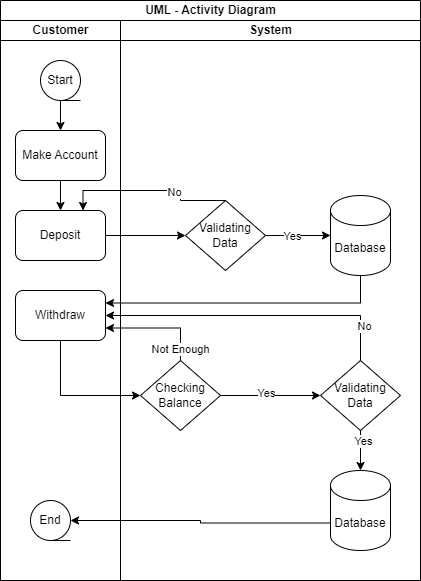

The diagram above was exported from draw.io. Its source (the exported page's mxGraphModel, read from the mxfile embedded in the PNG):
<mxGraphModel dx="1100" dy="633" grid="1" gridSize="10" guides="1" tooltips="1" connect="1" arrows="1" fold="1" page="1" pageScale="1" pageWidth="850" pageHeight="1100" math="0" shadow="0">
  <root>
    <mxCell id="0" />
    <mxCell id="1" parent="0" />
    <mxCell id="knhH8AXI_f53-v78_AHD-1" value="UML - Activity Diagram" style="swimlane;childLayout=stackLayout;resizeParent=1;resizeParentMax=0;startSize=20;html=1;" vertex="1" parent="1">
      <mxGeometry x="200" y="30" width="420" height="580" as="geometry" />
    </mxCell>
    <mxCell id="knhH8AXI_f53-v78_AHD-2" value="Customer" style="swimlane;startSize=20;html=1;" vertex="1" parent="knhH8AXI_f53-v78_AHD-1">
      <mxGeometry y="20" width="120" height="560" as="geometry" />
    </mxCell>
    <mxCell id="knhH8AXI_f53-v78_AHD-8" style="edgeStyle=orthogonalEdgeStyle;rounded=0;orthogonalLoop=1;jettySize=auto;html=1;exitX=0.5;exitY=1;exitDx=0;exitDy=0;entryX=0.5;entryY=0;entryDx=0;entryDy=0;" edge="1" parent="knhH8AXI_f53-v78_AHD-2" source="knhH8AXI_f53-v78_AHD-5" target="knhH8AXI_f53-v78_AHD-7">
      <mxGeometry relative="1" as="geometry" />
    </mxCell>
    <mxCell id="knhH8AXI_f53-v78_AHD-5" value="Start" style="shape=tapeData;whiteSpace=wrap;html=1;perimeter=ellipsePerimeter;" vertex="1" parent="knhH8AXI_f53-v78_AHD-2">
      <mxGeometry x="39.999999999999545" y="40" width="40" height="40" as="geometry" />
    </mxCell>
    <mxCell id="knhH8AXI_f53-v78_AHD-11" style="edgeStyle=orthogonalEdgeStyle;rounded=0;orthogonalLoop=1;jettySize=auto;html=1;exitX=0.5;exitY=1;exitDx=0;exitDy=0;entryX=0.5;entryY=0;entryDx=0;entryDy=0;" edge="1" parent="knhH8AXI_f53-v78_AHD-2" source="knhH8AXI_f53-v78_AHD-7" target="knhH8AXI_f53-v78_AHD-10">
      <mxGeometry relative="1" as="geometry" />
    </mxCell>
    <mxCell id="knhH8AXI_f53-v78_AHD-7" value="Make Account" style="rounded=1;whiteSpace=wrap;html=1;" vertex="1" parent="knhH8AXI_f53-v78_AHD-2">
      <mxGeometry x="14.999999999999545" y="110" width="90" height="50" as="geometry" />
    </mxCell>
    <mxCell id="knhH8AXI_f53-v78_AHD-10" value="Deposit" style="rounded=1;whiteSpace=wrap;html=1;" vertex="1" parent="knhH8AXI_f53-v78_AHD-2">
      <mxGeometry x="14.999999999999545" y="190" width="90" height="50" as="geometry" />
    </mxCell>
    <mxCell id="knhH8AXI_f53-v78_AHD-14" value="Withdraw" style="rounded=1;whiteSpace=wrap;html=1;" vertex="1" parent="knhH8AXI_f53-v78_AHD-2">
      <mxGeometry x="14.999999999999545" y="270" width="90" height="50" as="geometry" />
    </mxCell>
    <mxCell id="knhH8AXI_f53-v78_AHD-36" value="End" style="shape=tapeData;whiteSpace=wrap;html=1;perimeter=ellipsePerimeter;" vertex="1" parent="knhH8AXI_f53-v78_AHD-2">
      <mxGeometry x="29.999999999999545" y="480" width="40" height="40" as="geometry" />
    </mxCell>
    <mxCell id="knhH8AXI_f53-v78_AHD-15" style="edgeStyle=orthogonalEdgeStyle;rounded=0;orthogonalLoop=1;jettySize=auto;html=1;exitX=0.5;exitY=1;exitDx=0;exitDy=0;exitPerimeter=0;entryX=1;entryY=0.25;entryDx=0;entryDy=0;" edge="1" parent="knhH8AXI_f53-v78_AHD-1" source="knhH8AXI_f53-v78_AHD-6" target="knhH8AXI_f53-v78_AHD-14">
      <mxGeometry relative="1" as="geometry" />
    </mxCell>
    <mxCell id="knhH8AXI_f53-v78_AHD-3" value="System" style="swimlane;startSize=20;html=1;" vertex="1" parent="knhH8AXI_f53-v78_AHD-1">
      <mxGeometry x="120" y="20" width="300" height="560" as="geometry" />
    </mxCell>
    <mxCell id="knhH8AXI_f53-v78_AHD-6" value="Database" style="shape=cylinder3;whiteSpace=wrap;html=1;boundedLbl=1;backgroundOutline=1;size=15;" vertex="1" parent="knhH8AXI_f53-v78_AHD-3">
      <mxGeometry x="209.99999999999955" y="175" width="60" height="80" as="geometry" />
    </mxCell>
    <mxCell id="knhH8AXI_f53-v78_AHD-16" value="Validating Data" style="rhombus;whiteSpace=wrap;html=1;" vertex="1" parent="knhH8AXI_f53-v78_AHD-3">
      <mxGeometry x="65" y="180" width="80" height="70" as="geometry" />
    </mxCell>
    <mxCell id="knhH8AXI_f53-v78_AHD-17" style="edgeStyle=orthogonalEdgeStyle;rounded=0;orthogonalLoop=1;jettySize=auto;html=1;exitX=1;exitY=0.5;exitDx=0;exitDy=0;entryX=0;entryY=0.5;entryDx=0;entryDy=0;entryPerimeter=0;" edge="1" parent="knhH8AXI_f53-v78_AHD-3" source="knhH8AXI_f53-v78_AHD-16" target="knhH8AXI_f53-v78_AHD-6">
      <mxGeometry relative="1" as="geometry" />
    </mxCell>
    <mxCell id="knhH8AXI_f53-v78_AHD-19" value="Yes" style="edgeLabel;html=1;align=center;verticalAlign=middle;resizable=0;points=[];" vertex="1" connectable="0" parent="knhH8AXI_f53-v78_AHD-17">
      <mxGeometry x="-0.2" relative="1" as="geometry">
        <mxPoint as="offset" />
      </mxGeometry>
    </mxCell>
    <mxCell id="knhH8AXI_f53-v78_AHD-29" style="edgeStyle=orthogonalEdgeStyle;rounded=0;orthogonalLoop=1;jettySize=auto;html=1;exitX=1;exitY=0.5;exitDx=0;exitDy=0;entryX=0;entryY=0.5;entryDx=0;entryDy=0;" edge="1" parent="knhH8AXI_f53-v78_AHD-3" source="knhH8AXI_f53-v78_AHD-22" target="knhH8AXI_f53-v78_AHD-27">
      <mxGeometry relative="1" as="geometry" />
    </mxCell>
    <mxCell id="knhH8AXI_f53-v78_AHD-32" value="Yes" style="edgeLabel;html=1;align=center;verticalAlign=middle;resizable=0;points=[];" vertex="1" connectable="0" parent="knhH8AXI_f53-v78_AHD-29">
      <mxGeometry x="-0.0937" y="3" relative="1" as="geometry">
        <mxPoint as="offset" />
      </mxGeometry>
    </mxCell>
    <mxCell id="knhH8AXI_f53-v78_AHD-22" value="Checking Balance" style="rhombus;whiteSpace=wrap;html=1;" vertex="1" parent="knhH8AXI_f53-v78_AHD-3">
      <mxGeometry x="20" y="340" width="80" height="70" as="geometry" />
    </mxCell>
    <mxCell id="knhH8AXI_f53-v78_AHD-27" value="Validating Data" style="rhombus;whiteSpace=wrap;html=1;" vertex="1" parent="knhH8AXI_f53-v78_AHD-3">
      <mxGeometry x="200" y="340" width="80" height="70" as="geometry" />
    </mxCell>
    <mxCell id="knhH8AXI_f53-v78_AHD-30" value="Database" style="shape=cylinder3;whiteSpace=wrap;html=1;boundedLbl=1;backgroundOutline=1;size=15;" vertex="1" parent="knhH8AXI_f53-v78_AHD-3">
      <mxGeometry x="209.99999999999955" y="450" width="60" height="80" as="geometry" />
    </mxCell>
    <mxCell id="knhH8AXI_f53-v78_AHD-34" style="edgeStyle=orthogonalEdgeStyle;rounded=0;orthogonalLoop=1;jettySize=auto;html=1;exitX=0.5;exitY=1;exitDx=0;exitDy=0;entryX=0.5;entryY=0;entryDx=0;entryDy=0;entryPerimeter=0;" edge="1" parent="knhH8AXI_f53-v78_AHD-3" source="knhH8AXI_f53-v78_AHD-27" target="knhH8AXI_f53-v78_AHD-30">
      <mxGeometry relative="1" as="geometry" />
    </mxCell>
    <mxCell id="knhH8AXI_f53-v78_AHD-35" value="Yes" style="edgeLabel;html=1;align=center;verticalAlign=middle;resizable=0;points=[];" vertex="1" connectable="0" parent="knhH8AXI_f53-v78_AHD-34">
      <mxGeometry x="-0.42" y="3" relative="1" as="geometry">
        <mxPoint x="-1" y="-1" as="offset" />
      </mxGeometry>
    </mxCell>
    <mxCell id="knhH8AXI_f53-v78_AHD-18" style="edgeStyle=orthogonalEdgeStyle;rounded=0;orthogonalLoop=1;jettySize=auto;html=1;exitX=1;exitY=0.5;exitDx=0;exitDy=0;entryX=0;entryY=0.5;entryDx=0;entryDy=0;" edge="1" parent="knhH8AXI_f53-v78_AHD-1" source="knhH8AXI_f53-v78_AHD-10" target="knhH8AXI_f53-v78_AHD-16">
      <mxGeometry relative="1" as="geometry" />
    </mxCell>
    <mxCell id="knhH8AXI_f53-v78_AHD-20" style="edgeStyle=orthogonalEdgeStyle;rounded=0;orthogonalLoop=1;jettySize=auto;html=1;exitX=0.5;exitY=0;exitDx=0;exitDy=0;entryX=0.75;entryY=0;entryDx=0;entryDy=0;" edge="1" parent="knhH8AXI_f53-v78_AHD-1" source="knhH8AXI_f53-v78_AHD-16" target="knhH8AXI_f53-v78_AHD-10">
      <mxGeometry relative="1" as="geometry">
        <Array as="points">
          <mxPoint x="180" y="190" />
          <mxPoint x="82" y="190" />
        </Array>
      </mxGeometry>
    </mxCell>
    <mxCell id="knhH8AXI_f53-v78_AHD-21" value="No" style="edgeLabel;html=1;align=center;verticalAlign=middle;resizable=0;points=[];" vertex="1" connectable="0" parent="knhH8AXI_f53-v78_AHD-20">
      <mxGeometry x="-0.2918" y="1" relative="1" as="geometry">
        <mxPoint as="offset" />
      </mxGeometry>
    </mxCell>
    <mxCell id="knhH8AXI_f53-v78_AHD-23" style="edgeStyle=orthogonalEdgeStyle;rounded=0;orthogonalLoop=1;jettySize=auto;html=1;exitX=0.5;exitY=1;exitDx=0;exitDy=0;entryX=0;entryY=0.5;entryDx=0;entryDy=0;" edge="1" parent="knhH8AXI_f53-v78_AHD-1" source="knhH8AXI_f53-v78_AHD-14" target="knhH8AXI_f53-v78_AHD-22">
      <mxGeometry relative="1" as="geometry" />
    </mxCell>
    <mxCell id="knhH8AXI_f53-v78_AHD-25" style="edgeStyle=orthogonalEdgeStyle;rounded=0;orthogonalLoop=1;jettySize=auto;html=1;exitX=0.5;exitY=0;exitDx=0;exitDy=0;entryX=1;entryY=0.75;entryDx=0;entryDy=0;" edge="1" parent="knhH8AXI_f53-v78_AHD-1" source="knhH8AXI_f53-v78_AHD-22" target="knhH8AXI_f53-v78_AHD-14">
      <mxGeometry relative="1" as="geometry" />
    </mxCell>
    <mxCell id="knhH8AXI_f53-v78_AHD-26" value="Not Enough" style="edgeLabel;html=1;align=center;verticalAlign=middle;resizable=0;points=[];" vertex="1" connectable="0" parent="knhH8AXI_f53-v78_AHD-25">
      <mxGeometry x="-0.7891" y="1" relative="1" as="geometry">
        <mxPoint as="offset" />
      </mxGeometry>
    </mxCell>
    <mxCell id="knhH8AXI_f53-v78_AHD-28" style="edgeStyle=orthogonalEdgeStyle;rounded=0;orthogonalLoop=1;jettySize=auto;html=1;exitX=0.5;exitY=0;exitDx=0;exitDy=0;entryX=1;entryY=0.5;entryDx=0;entryDy=0;" edge="1" parent="knhH8AXI_f53-v78_AHD-1" source="knhH8AXI_f53-v78_AHD-27" target="knhH8AXI_f53-v78_AHD-14">
      <mxGeometry relative="1" as="geometry" />
    </mxCell>
    <mxCell id="knhH8AXI_f53-v78_AHD-33" value="No" style="edgeLabel;html=1;align=center;verticalAlign=middle;resizable=0;points=[];" vertex="1" connectable="0" parent="knhH8AXI_f53-v78_AHD-28">
      <mxGeometry x="-0.7732" y="-2" relative="1" as="geometry">
        <mxPoint x="1" y="-1" as="offset" />
      </mxGeometry>
    </mxCell>
    <mxCell id="knhH8AXI_f53-v78_AHD-37" style="edgeStyle=orthogonalEdgeStyle;rounded=0;orthogonalLoop=1;jettySize=auto;html=1;exitX=0;exitY=0;exitDx=0;exitDy=52.5;exitPerimeter=0;entryX=1;entryY=0.5;entryDx=0;entryDy=0;" edge="1" parent="knhH8AXI_f53-v78_AHD-1" source="knhH8AXI_f53-v78_AHD-30" target="knhH8AXI_f53-v78_AHD-36">
      <mxGeometry relative="1" as="geometry" />
    </mxCell>
  </root>
</mxGraphModel>